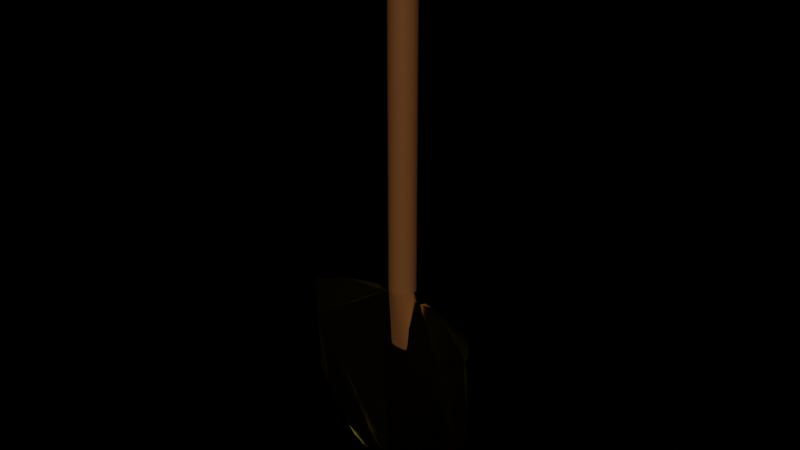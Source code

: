 # Source: Shovel.blend  (saved by Blender 4.0.36; exported with 4.5.12 LTS)
import bpy
from mathutils import Matrix  # noqa: F401  (used for matrix-valued properties, if any)

bpy.ops.wm.read_factory_settings(use_empty=True)
scene = bpy.context.scene
scene.name = 'Scene'

# ---- collections
col_collection = bpy.data.collections.new('Collection'); scene.collection.children.link(col_collection)

# ---- materials (node trees are filled in below, after node groups)
mat_wood = bpy.data.materials.new('Wood')
mat_wood.use_transparent_shadow = False
mat_gold = bpy.data.materials.new('Gold')
mat_gold.use_transparent_shadow = False

# ---- material node trees
mat_wood.use_nodes = True; mat_wood.node_tree.nodes.clear()
_N = mat_wood.node_tree.nodes; _L = mat_wood.node_tree.links
n0 = _N.new('ShaderNodeBsdfPrincipled'); n0.name = 'Principled BSDF'; n0.location = (10, 300)
n0.inputs[0].default_value = (0.1197, 0.04306, 0.009441, 1.0)
n0.inputs[3].default_value = 1.45
n1 = _N.new('ShaderNodeOutputMaterial'); n1.name = 'Material Output'; n1.location = (300, 300)
_L.new(n0.outputs[0], n1.inputs[0])
n1.is_active_output = True
mat_gold.use_nodes = True; mat_gold.node_tree.nodes.clear()
_N = mat_gold.node_tree.nodes; _L = mat_gold.node_tree.links
n0 = _N.new('ShaderNodeBsdfPrincipled'); n0.name = 'Principled BSDF'; n0.location = (10, 300)
n0.inputs[0].default_value = (0.8001, 0.6722, 0.006913, 1.0)
n0.inputs[1].default_value = 1.0
n0.inputs[2].default_value = 0.1477
n0.inputs[3].default_value = 1.45
n1 = _N.new('ShaderNodeOutputMaterial'); n1.name = 'Material Output'; n1.location = (300, 300)
_L.new(n0.outputs[0], n1.inputs[0])
n1.is_active_output = True

# ---- world
world_world = bpy.data.worlds.new('World'); scene.world = world_world
world_world.use_nodes = True; world_world.node_tree.nodes.clear()
_N = world_world.node_tree.nodes; _L = world_world.node_tree.links
n0 = _N.new('ShaderNodeOutputWorld'); n0.name = 'World Output'; n0.location = (300, 300)
n1 = _N.new('ShaderNodeBackground'); n1.name = 'Background'; n1.location = (10, 300)
n1.inputs[0].default_value = (0.05088, 0.05088, 0.05088, 1.0)
n1.inputs[1].default_value = 0.0
_L.new(n1.outputs[0], n0.inputs[0])
n0.is_active_output = True
world_world.color = (0.05088, 0.05088, 0.05088)
world_world.use_sun_shadow = False
world_world.sun_shadow_jitter_overblur = 0.0

# ---- meshes
me_cylinder = bpy.data.meshes.new('Cylinder')
me_cylinder.from_pydata([(1.332e-15, 0.09612, -0.3048), (0.0, 0.3048, 0.3048), (0.05946, 0.09428, -0.3048), (0.05946, 0.2989, 0.3048), (0.1166, 0.08881, -0.3048), (0.1166, 0.2816, 0.3048), (0.1693, 0.07992, -0.3048), (0.1693, 0.2534, 0.3048), (0.2155, 0.06797, -0.3048), (0.2155, 0.2155, 0.3048), (0.2534, 0.0534, -0.3048), (0.2534, 0.1693, 0.3048), (0.2816, 0.03679, -0.3048), (0.2816, 0.1166, 0.3048), (0.2989, 0.01875, -0.3048), (0.2989, 0.05946, 0.3048), (0.3048, 5.807e-09, -0.3048), (0.3048, 0.0, 0.3048), (0.2989, -0.01875, -0.3048), (0.2989, -0.05946, 0.3048), (0.2816, -0.03679, -0.3048), (0.2816, -0.1166, 0.3048), (0.2534, -0.0534, -0.3048), (0.2534, -0.1693, 0.3048), (0.2155, -0.06797, -0.3048), (0.2155, -0.2155, 0.3048), (0.1693, -0.07992, -0.3048), (0.1693, -0.2534, 0.3048), (0.1166, -0.08881, -0.3048), (0.1166, -0.2816, 0.3048), (0.05946, -0.09428, -0.3048), (0.05946, -0.2989, 0.3048), (1.332e-15, -0.09612, -0.3048), (0.0, -0.3048, 0.3048), (-0.05946, -0.09428, -0.3048), (-0.05946, -0.2989, 0.3048), (-0.1166, -0.08881, -0.3048), (-0.1166, -0.2816, 0.3048), (-0.1693, -0.07992, -0.3048), (-0.1693, -0.2534, 0.3048), (-0.2155, -0.06797, -0.3048), (-0.2155, -0.2155, 0.3048), (-0.2534, -0.0534, -0.3048), (-0.2534, -0.1693, 0.3048), (-0.2816, -0.03679, -0.3048), (-0.2816, -0.1166, 0.3048), (-0.2989, -0.01875, -0.3048), (-0.2989, -0.05946, 0.3048), (-0.3048, 5.807e-09, -0.3048), (-0.3048, 0.0, 0.3048), (-0.2989, 0.01875, -0.3048), (-0.2989, 0.05946, 0.3048), (-0.2816, 0.03679, -0.3048), (-0.2816, 0.1166, 0.3048), (-0.2534, 0.0534, -0.3048), (-0.2534, 0.1693, 0.3048), (-0.2155, 0.06797, -0.3048), (-0.2155, 0.2155, 0.3048), (-0.1693, 0.07992, -0.3048), (-0.1693, 0.2534, 0.3048), (-0.1166, 0.08881, -0.3048), (-0.1166, 0.2816, 0.3048), (-0.05946, 0.09428, -0.3048), (-0.05946, 0.2989, 0.3048), (0.0, 0.3048, -0.2124), (0.05946, 0.2989, -0.2124), (0.1166, 0.2816, -0.2124), (0.1693, 0.2534, -0.2124), (0.2155, 0.2155, -0.2124), (0.2534, 0.1693, -0.2124), (0.2816, 0.1166, -0.2124), (0.2989, 0.05946, -0.2124), (0.3048, 0.0, -0.2124), (0.2989, -0.05946, -0.2124), (0.2816, -0.1166, -0.2124), (0.2534, -0.1693, -0.2124), (0.2155, -0.2155, -0.2124), (0.1693, -0.2534, -0.2124), (0.1166, -0.2816, -0.2124), (0.05946, -0.2989, -0.2124), (0.0, -0.3048, -0.2124), (-0.05946, -0.2989, -0.2124), (-0.1166, -0.2816, -0.2124), (-0.1693, -0.2534, -0.2124), (-0.2155, -0.2155, -0.2124), (-0.2534, -0.1693, -0.2124), (-0.2816, -0.1166, -0.2124), (-0.2989, -0.05946, -0.2124), (-0.3048, 0.0, -0.2124), (-0.2989, 0.05946, -0.2124), (-0.2816, 0.1166, -0.2124), (-0.2534, 0.1693, -0.2124), (-0.2155, 0.2155, -0.2124), (-0.1693, 0.2534, -0.2124), (-0.1166, 0.2816, -0.2124), (-0.05946, 0.2989, -0.2124)], [], [(64, 1, 3, 65), (65, 3, 5, 66), (66, 5, 7, 67), (67, 7, 9, 68), (68, 9, 11, 69), (69, 11, 13, 70), (70, 13, 15, 71), (71, 15, 17, 72), (72, 17, 19, 73), (73, 19, 21, 74), (74, 21, 23, 75), (75, 23, 25, 76), (76, 25, 27, 77), (77, 27, 29, 78), (78, 29, 31, 79), (79, 31, 33, 80), (80, 33, 35, 81), (81, 35, 37, 82), (82, 37, 39, 83), (83, 39, 41, 84), (84, 41, 43, 85), (85, 43, 45, 86), (86, 45, 47, 87), (87, 47, 49, 88), (88, 49, 51, 89), (89, 51, 53, 90), (90, 53, 55, 91), (91, 55, 57, 92), (92, 57, 59, 93), (93, 59, 61, 94), (3, 1, 63, 61, 59, 57, 55, 53, 51, 49, 47, 45, 43, 41, 39, 37, 35, 33, 31, 29, 27, 25, 23, 21, 19, 17, 15, 13, 11, 9, 7, 5), (94, 61, 63, 95), (95, 63, 1, 64), (0, 2, 4, 6, 8, 10, 12, 14, 16, 18, 20, 22, 24, 26, 28, 30, 32, 34, 36, 38, 40, 42, 44, 46, 48, 50, 52, 54, 56, 58, 60, 62), (62, 95, 64, 0), (60, 94, 95, 62), (58, 93, 94, 60), (56, 92, 93, 58), (54, 91, 92, 56), (52, 90, 91, 54), (50, 89, 90, 52), (48, 88, 89, 50), (46, 87, 88, 48), (44, 86, 87, 46), (42, 85, 86, 44), (40, 84, 85, 42), (38, 83, 84, 40), (36, 82, 83, 38), (34, 81, 82, 36), (32, 80, 81, 34), (30, 79, 80, 32), (28, 78, 79, 30), (26, 77, 78, 28), (24, 76, 77, 26), (22, 75, 76, 24), (20, 74, 75, 22), (18, 73, 74, 20), (16, 72, 73, 18), (14, 71, 72, 16), (12, 70, 71, 14), (10, 69, 70, 12), (8, 68, 69, 10), (6, 67, 68, 8), (4, 66, 67, 6), (2, 65, 66, 4), (0, 64, 65, 2)])
_uv = me_cylinder.uv_layers.new(name='UVMap')
_uv.uv.foreach_set('vector', [1.0, 0.75, 1.0, 1.0, 0.9688, 1.0, 0.9688, 0.75, 0.9688, 0.75, 0.9688, 1.0, 0.9375, 1.0, 0.9375, 0.75, 0.9375, 0.75, 0.9375, 1.0, 0.9062, 1.0, 0.9062, 0.75, 0.9062, 0.75, 0.9062, 1.0, 0.875, 1.0, 0.875, 0.75, 0.875, 0.75, 0.875, 1.0, 0.8438, 1.0, 0.8438, 0.75, 0.8438, 0.75, 0.8438, 1.0, 0.8125, 1.0, 0.8125, 0.75, 0.8125, 0.75, 0.8125, 1.0, 0.7812, 1.0, 0.7812, 0.75, 0.7812, 0.75, 0.7812, 1.0, 0.75, 1.0, 0.75, 0.75, 0.75, 0.75, 0.75, 1.0, 0.7188, 1.0, 0.7188, 0.75, 0.7188, 0.75, 0.7188, 1.0, 0.6875, 1.0, 0.6875, 0.75, 0.6875, 0.75, 0.6875, 1.0, 0.6562, 1.0, 0.6562, 0.75, 0.6562, 0.75, 0.6562, 1.0, 0.625, 1.0, 0.625, 0.75, 0.625, 0.75, 0.625, 1.0, 0.5938, 1.0, 0.5938, 0.75, 0.5938, 0.75, 0.5938, 1.0, 0.5625, 1.0, 0.5625, 0.75, 0.5625, 0.75, 0.5625, 1.0, 0.5312, 1.0, 0.5312, 0.75, 0.5312, 0.75, 0.5312, 1.0, 0.5, 1.0, 0.5, 0.75, 0.5, 0.75, 0.5, 1.0, 0.4688, 1.0, 0.4688, 0.75, 0.4688, 0.75, 0.4688, 1.0, 0.4375, 1.0, 0.4375, 0.75, 0.4375, 0.75, 0.4375, 1.0, 0.4062, 1.0, 0.4062, 0.75, 0.4062, 0.75, 0.4062, 1.0, 0.375, 1.0, 0.375, 0.75, 0.375, 0.75, 0.375, 1.0, 0.3438, 1.0, 0.3438, 0.75, 0.3438, 0.75, 0.3438, 1.0, 0.3125, 1.0, 0.3125, 0.75, 0.3125, 0.75, 0.3125, 1.0, 0.2812, 1.0, 0.2812, 0.75, 0.2812, 0.75, 0.2812, 1.0, 0.25, 1.0, 0.25, 0.75, 0.25, 0.75, 0.25, 1.0, 0.2188, 1.0, 0.2188, 0.75, 0.2188, 0.75, 0.2188, 1.0, 0.1875, 1.0, 0.1875, 0.75, 0.1875, 0.75, 0.1875, 1.0, 0.1562, 1.0, 0.1562, 0.75, 0.1562, 0.75, 0.1562, 1.0, 0.125, 1.0, 0.125, 0.75, 0.125, 0.75, 0.125, 1.0, 0.09375, 1.0, 0.09375, 0.75, 0.09375, 0.75, 0.09375, 1.0, 0.0625, 1.0, 0.0625, 0.75, 0.2968, 0.4854, 0.25, 0.49, 0.2032, 0.4854, 0.1582, 0.4717, 0.1167, 0.4496, 0.08029, 0.4197, 0.05045, 0.3833, 0.02827, 0.3418, 0.01461, 0.2968, 0.01, 0.25, 0.01461, 0.2032, 0.02827, 0.1582, 0.05045, 0.1167, 0.08029, 0.08029, 0.1167, 0.05045, 0.1582, 0.02827, 0.2032, 0.01461, 0.25, 0.01, 0.2968, 0.01461, 0.3418, 0.02827, 0.3833, 0.05045, 0.4197, 0.08029, 0.4496, 0.1167, 0.4717, 0.1582, 0.4854, 0.2032, 0.49, 0.25, 0.4854, 0.2968, 0.4717, 0.3418, 0.4496, 0.3833, 0.4197, 0.4197, 0.3833, 0.4496, 0.3418, 0.4717, 0.0625, 0.75, 0.0625, 1.0, 0.03125, 1.0, 0.03125, 0.75, 0.03125, 0.75, 0.03125, 1.0, 0.0, 1.0, 0.0, 0.75, 0.75, 0.49, 0.7968, 0.4854, 0.8418, 0.4717, 0.8833, 0.4496, 0.9197, 0.4197, 0.9496, 0.3833, 0.9717, 0.3418, 0.9854, 0.2968, 0.99, 0.25, 0.9854, 0.2032, 0.9717, 0.1582, 0.9496, 0.1167, 0.9197, 0.08029, 0.8833, 0.05045, 0.8418, 0.02827, 0.7968, 0.01461, 0.75, 0.01, 0.7032, 0.01461, 0.6582, 0.02827, 0.6167, 0.05045, 0.5803, 0.08029, 0.5504, 0.1167, 0.5283, 0.1582, 0.5146, 0.2032, 0.51, 0.25, 0.5146, 0.2968, 0.5283, 0.3418, 0.5504, 0.3833, 0.5803, 0.4197, 0.6167, 0.4496, 0.6582, 0.4717, 0.7032, 0.4854, 0.03125, 0.5, 0.03125, 0.75, 0.0, 0.75, 0.0, 0.5, 0.0625, 0.5, 0.0625, 0.75, 0.03125, 0.75, 0.03125, 0.5, 0.09375, 0.5, 0.09375, 0.75, 0.0625, 0.75, 0.0625, 0.5, 0.125, 0.5, 0.125, 0.75, 0.09375, 0.75, 0.09375, 0.5, 0.1562, 0.5, 0.1562, 0.75, 0.125, 0.75, 0.125, 0.5, 0.1875, 0.5, 0.1875, 0.75, 0.1562, 0.75, 0.1562, 0.5, 0.2188, 0.5, 0.2188, 0.75, 0.1875, 0.75, 0.1875, 0.5, 0.25, 0.5, 0.25, 0.75, 0.2188, 0.75, 0.2188, 0.5, 0.2812, 0.5, 0.2812, 0.75, 0.25, 0.75, 0.25, 0.5, 0.3125, 0.5, 0.3125, 0.75, 0.2812, 0.75, 0.2812, 0.5, 0.3438, 0.5, 0.3438, 0.75, 0.3125, 0.75, 0.3125, 0.5, 0.375, 0.5, 0.375, 0.75, 0.3438, 0.75, 0.3438, 0.5, 0.4062, 0.5, 0.4062, 0.75, 0.375, 0.75, 0.375, 0.5, 0.4375, 0.5, 0.4375, 0.75, 0.4062, 0.75, 0.4062, 0.5, 0.4688, 0.5, 0.4688, 0.75, 0.4375, 0.75, 0.4375, 0.5, 0.5, 0.5, 0.5, 0.75, 0.4688, 0.75, 0.4688, 0.5, 0.5312, 0.5, 0.5312, 0.75, 0.5, 0.75, 0.5, 0.5, 0.5625, 0.5, 0.5625, 0.75, 0.5312, 0.75, 0.5312, 0.5, 0.5938, 0.5, 0.5938, 0.75, 0.5625, 0.75, 0.5625, 0.5, 0.625, 0.5, 0.625, 0.75, 0.5938, 0.75, 0.5938, 0.5, 0.6562, 0.5, 0.6562, 0.75, 0.625, 0.75, 0.625, 0.5, 0.6875, 0.5, 0.6875, 0.75, 0.6562, 0.75, 0.6562, 0.5, 0.7188, 0.5, 0.7188, 0.75, 0.6875, 0.75, 0.6875, 0.5, 0.75, 0.5, 0.75, 0.75, 0.7188, 0.75, 0.7188, 0.5, 0.7812, 0.5, 0.7812, 0.75, 0.75, 0.75, 0.75, 0.5, 0.8125, 0.5, 0.8125, 0.75, 0.7812, 0.75, 0.7812, 0.5, 0.8438, 0.5, 0.8438, 0.75, 0.8125, 0.75, 0.8125, 0.5, 0.875, 0.5, 0.875, 0.75, 0.8438, 0.75, 0.8438, 0.5, 0.9062, 0.5, 0.9062, 0.75, 0.875, 0.75, 0.875, 0.5, 0.9375, 0.5, 0.9375, 0.75, 0.9062, 0.75, 0.9062, 0.5, 0.9688, 0.5, 0.9688, 0.75, 0.9375, 0.75, 0.9375, 0.5, 1.0, 0.5, 1.0, 0.75, 0.9688, 0.75, 0.9688, 0.5])
me_cylinder.materials.append(mat_wood)
me_cylinder.update()
me_plane_002 = bpy.data.meshes.new('Plane.002')
me_plane_002.from_pydata([(-0.03363, -0.2693, 0.006435), (-0.01269, -0.06362, 0.0), (-0.01392, -0.07009, 0.0), (-0.01608, -0.07502, 0.0), (-0.02131, -0.07809, 0.0), (-0.02685, -0.07594, 0.0), (-0.02901, -0.07224, 0.001862), (-0.06073, -0.07563, 0.007663), (-0.08629, -0.07779, 0.02299), (-0.09061, -0.07933, 0.02299), (-0.09184, -0.08333, 0.02299), (-0.08968, -0.1206, 0.02299), (-0.08753, -0.1717, 0.02299), (-0.08691, -0.1825, 0.02299), (-0.08537, -0.192, 0.01788), (-0.08229, -0.2047, 0.01788), (-0.0789, -0.2167, 0.01533), (-0.07459, -0.2265, 0.01533), (-0.06874, -0.237, 0.01213), (-0.06135, -0.2481, 0.01213), (-0.05334, -0.2573, 0.01213), (-0.04071, -0.2697, 0.007663), (-0.03024, -0.2783, 0.007298), (-0.01484, -0.2857, 0.007141), (-0.002832, -0.2881, 0.007653), (0.003635, -0.2937, 0.008884), (0.01503, -0.2906, 0.00834), (0.02396, -0.2826, 0.008646), (0.04028, -0.2752, 0.00891), (0.05199, -0.2641, 0.01213), (0.05969, -0.2524, 0.01213), (0.07108, -0.241, 0.01533), (0.08155, -0.2244, 0.01533), (0.08648, -0.2102, 0.01788), (0.08956, -0.193, 0.01788), (0.09233, -0.176, 0.0198), (0.09295, -0.156, 0.0198), (0.09387, -0.1366, 0.02299), (0.09392, -0.113, 0.02299), (0.08679, -0.1037, 0.01788), (0.09408, -0.09514, 0.02299), (0.09418, -0.08117, 0.02299), (0.0911, -0.07809, 0.0198), (0.07847, -0.07594, 0.01679), (0.05476, -0.07409, 0.009217), (0.03751, -0.07255, 0.003455), (0.02981, -0.07224, 0.001931), (0.02643, -0.07471, 0.0), (0.02181, -0.07748, 0.0), (0.01626, -0.07409, 0.0), (0.01472, -0.06855, 0.0), (0.0101, -0.06146, 0.0), (-0.03363, -0.2694, 0.003822), (-0.01269, -0.06367, -0.002614), (-0.01392, -0.07014, -0.002614), (-0.01608, -0.07507, -0.002614), (-0.02131, -0.07815, -0.002614), (-0.02686, -0.07599, -0.002614), (-0.02901, -0.0723, -0.0007519), (-0.06074, -0.07569, 0.00505), (-0.0863, -0.07784, 0.02038), (-0.09061, -0.07938, 0.02038), (-0.09184, -0.08339, 0.02038), (-0.08969, -0.1207, 0.02038), (-0.08753, -0.1718, 0.02038), (-0.08691, -0.1826, 0.02038), (-0.08537, -0.1921, 0.01527), (-0.08229, -0.2047, 0.01527), (-0.07891, -0.2167, 0.01271), (-0.07459, -0.2266, 0.01271), (-0.06874, -0.2371, 0.00952), (-0.06135, -0.2482, 0.00952), (-0.05334, -0.2574, 0.00952), (-0.04072, -0.2697, 0.00505), (-0.03025, -0.2783, 0.004684), (-0.01485, -0.2857, 0.004527), (-0.002836, -0.2882, 0.005039), (0.003632, -0.2937, 0.006271), (0.01503, -0.2907, 0.005726), (0.02396, -0.2826, 0.006033), (0.04028, -0.2753, 0.006297), (0.05198, -0.2642, 0.00952), (0.05968, -0.2525, 0.00952), (0.07108, -0.2411, 0.01271), (0.08155, -0.2244, 0.01271), (0.08648, -0.2103, 0.01527), (0.08956, -0.193, 0.01527), (0.09233, -0.1761, 0.01718), (0.09295, -0.1561, 0.01718), (0.09387, -0.1367, 0.02038), (0.09392, -0.1131, 0.02038), (0.08679, -0.1037, 0.01527), (0.09407, -0.09519, 0.02038), (0.09418, -0.08123, 0.02038), (0.0911, -0.07815, 0.01718), (0.07847, -0.07599, 0.01418), (0.05476, -0.07415, 0.006603), (0.03751, -0.07261, 0.0008412), (0.02981, -0.0723, -0.0006825), (0.02642, -0.07476, -0.002614), (0.0218, -0.07753, -0.002614), (0.01626, -0.07415, -0.002614), (0.01472, -0.0686, -0.002614), (0.0101, -0.06152, -0.002614)], [], [(10, 9, 8, 7, 6, 5, 4, 3, 2, 1, 51, 50, 49, 48, 47, 46, 45, 44, 43, 42, 41, 40, 39, 38, 37, 36, 35, 34, 33, 32, 31, 30, 29, 28, 27, 26, 25, 24, 23, 22, 0, 21, 20, 19, 18, 17, 16, 15, 14, 13, 12, 11), (62, 63, 64, 65, 66, 67, 68, 69, 70, 71, 72, 73, 52, 74, 75, 76, 77, 78, 79, 80, 81, 82, 83, 84, 85, 86, 87, 88, 89, 90, 91, 92, 93, 94, 95, 96, 97, 98, 99, 100, 101, 102, 103, 53, 54, 55, 56, 57, 58, 59, 60, 61), (31, 32, 84, 83), (5, 6, 58, 57), (32, 33, 85, 84), (6, 7, 59, 58), (33, 34, 86, 85), (7, 8, 60, 59), (34, 35, 87, 86), (8, 9, 61, 60), (35, 36, 88, 87), (9, 10, 62, 61), (36, 37, 89, 88), (10, 11, 63, 62), (37, 38, 90, 89), (11, 12, 64, 63), (38, 39, 91, 90), (12, 13, 65, 64), (39, 40, 92, 91), (13, 14, 66, 65), (40, 41, 93, 92), (14, 15, 67, 66), (41, 42, 94, 93), (15, 16, 68, 67), (42, 43, 95, 94), (16, 17, 69, 68), (43, 44, 96, 95), (17, 18, 70, 69), (44, 45, 97, 96), (18, 19, 71, 70), (45, 46, 98, 97), (19, 20, 72, 71), (46, 47, 99, 98), (20, 21, 73, 72), (47, 48, 100, 99), (0, 22, 74, 52), (48, 49, 101, 100), (22, 23, 75, 74), (49, 50, 102, 101), (23, 24, 76, 75), (50, 51, 103, 102), (24, 25, 77, 76), (51, 1, 53, 103), (25, 26, 78, 77), (21, 0, 52, 73), (26, 27, 79, 78), (27, 28, 80, 79), (1, 2, 54, 53), (28, 29, 81, 80), (2, 3, 55, 54), (29, 30, 82, 81), (3, 4, 56, 55), (30, 31, 83, 82), (4, 5, 57, 56)])
_uv = me_plane_002.uv_layers.new(name='UVMap')
_uv.uv.foreach_set('vector', [0.3493, 0.3633, 0.3514, 0.3699, 0.3584, 0.3724, 0.4004, 0.3759, 0.4524, 0.3815, 0.4559, 0.3754, 0.465, 0.3719, 0.4736, 0.3769, 0.4772, 0.385, 0.4792, 0.3956, 0.5166, 0.3992, 0.5242, 0.3876, 0.5267, 0.3785, 0.5358, 0.3729, 0.5433, 0.3774, 0.5489, 0.3815, 0.5615, 0.381, 0.5898, 0.3785, 0.6287, 0.3754, 0.6494, 0.3719, 0.6545, 0.3668, 0.6535, 0.3532, 0.6424, 0.33, 0.6545, 0.3087, 0.654, 0.2759, 0.6525, 0.2441, 0.6515, 0.2112, 0.6469, 0.1834, 0.6419, 0.1552, 0.6333, 0.1329, 0.6166, 0.1046, 0.6014, 0.08341, 0.5853, 0.06674, 0.5661, 0.04855, 0.5433, 0.03239, 0.5247, 0.02329, 0.506, 0.01824, 0.4989, 0.02228, 0.4757, 0.03138, 0.4504, 0.0435, 0.4418, 0.05058, 0.4332, 0.05765, 0.4125, 0.07786, 0.3994, 0.09301, 0.3872, 0.1112, 0.3776, 0.1284, 0.3706, 0.1445, 0.365, 0.1642, 0.36, 0.185, 0.3574, 0.2006, 0.3564, 0.2183, 0.3529, 0.3022, 0.3493, 0.3633, 0.3529, 0.3022, 0.3564, 0.2183, 0.3574, 0.2006, 0.36, 0.185, 0.365, 0.1642, 0.3706, 0.1445, 0.3776, 0.1284, 0.3872, 0.1112, 0.3994, 0.09301, 0.4125, 0.07786, 0.4332, 0.05765, 0.4418, 0.05058, 0.4504, 0.0435, 0.4757, 0.03138, 0.4989, 0.02228, 0.506, 0.01824, 0.5247, 0.02329, 0.5433, 0.03239, 0.5661, 0.04855, 0.5853, 0.06674, 0.6014, 0.08341, 0.6166, 0.1046, 0.6333, 0.1329, 0.6419, 0.1552, 0.6469, 0.1834, 0.6515, 0.2112, 0.6525, 0.2441, 0.654, 0.2759, 0.6545, 0.3087, 0.6424, 0.33, 0.6535, 0.3532, 0.6545, 0.3668, 0.6494, 0.3719, 0.6287, 0.3754, 0.5898, 0.3785, 0.5615, 0.381, 0.5489, 0.3815, 0.5433, 0.3774, 0.5358, 0.3729, 0.5267, 0.3785, 0.5242, 0.3876, 0.5166, 0.3992, 0.4792, 0.3956, 0.4772, 0.385, 0.4736, 0.3769, 0.465, 0.3719, 0.4559, 0.3754, 0.4524, 0.3815, 0.4004, 0.3759, 0.3584, 0.3724, 0.3514, 0.3699, 0.6166, 0.1046, 0.6333, 0.1329, 0.6333, 0.1329, 0.6166, 0.1046, 0.4559, 0.3754, 0.4524, 0.3815, 0.4524, 0.3815, 0.4559, 0.3754, 0.6333, 0.1329, 0.6419, 0.1552, 0.6419, 0.1552, 0.6333, 0.1329, 0.4524, 0.3815, 0.4004, 0.3759, 0.4004, 0.3759, 0.4524, 0.3815, 0.6419, 0.1552, 0.6469, 0.1834, 0.6469, 0.1834, 0.6419, 0.1552, 0.4004, 0.3759, 0.3584, 0.3724, 0.3584, 0.3724, 0.4004, 0.3759, 0.6469, 0.1834, 0.6515, 0.2112, 0.6515, 0.2112, 0.6469, 0.1834, 0.3584, 0.3724, 0.3514, 0.3699, 0.3514, 0.3699, 0.3584, 0.3724, 0.6515, 0.2112, 0.6525, 0.2441, 0.6525, 0.2441, 0.6515, 0.2112, 0.3514, 0.3699, 0.3493, 0.3633, 0.3493, 0.3633, 0.3514, 0.3699, 0.6525, 0.2441, 0.654, 0.2759, 0.654, 0.2759, 0.6525, 0.2441, 0.3493, 0.3633, 0.3529, 0.3022, 0.3529, 0.3022, 0.3493, 0.3633, 0.654, 0.2759, 0.6545, 0.3087, 0.6545, 0.3087, 0.654, 0.2759, 0.3529, 0.3022, 0.3564, 0.2183, 0.3564, 0.2183, 0.3529, 0.3022, 0.6545, 0.3087, 0.6424, 0.33, 0.6424, 0.33, 0.6545, 0.3087, 0.3564, 0.2183, 0.3574, 0.2006, 0.3574, 0.2006, 0.3564, 0.2183, 0.6424, 0.33, 0.6535, 0.3532, 0.6535, 0.3532, 0.6424, 0.33, 0.3574, 0.2006, 0.36, 0.185, 0.36, 0.185, 0.3574, 0.2006, 0.6535, 0.3532, 0.6545, 0.3668, 0.6545, 0.3668, 0.6535, 0.3532, 0.36, 0.185, 0.365, 0.1642, 0.365, 0.1642, 0.36, 0.185, 0.6545, 0.3668, 0.6494, 0.3719, 0.6494, 0.3719, 0.6545, 0.3668, 0.365, 0.1642, 0.3706, 0.1445, 0.3706, 0.1445, 0.365, 0.1642, 0.6494, 0.3719, 0.6287, 0.3754, 0.6287, 0.3754, 0.6494, 0.3719, 0.3706, 0.1445, 0.3776, 0.1284, 0.3776, 0.1284, 0.3706, 0.1445, 0.6287, 0.3754, 0.5898, 0.3785, 0.5898, 0.3785, 0.6287, 0.3754, 0.3776, 0.1284, 0.3872, 0.1112, 0.3872, 0.1112, 0.3776, 0.1284, 0.5898, 0.3785, 0.5615, 0.381, 0.5615, 0.381, 0.5898, 0.3785, 0.3872, 0.1112, 0.3994, 0.09301, 0.3994, 0.09301, 0.3872, 0.1112, 0.5615, 0.381, 0.5489, 0.3815, 0.5489, 0.3815, 0.5615, 0.381, 0.3994, 0.09301, 0.4125, 0.07786, 0.4125, 0.07786, 0.3994, 0.09301, 0.5489, 0.3815, 0.5433, 0.3774, 0.5433, 0.3774, 0.5489, 0.3815, 0.4125, 0.07786, 0.4332, 0.05765, 0.4332, 0.05765, 0.4125, 0.07786, 0.5433, 0.3774, 0.5358, 0.3729, 0.5358, 0.3729, 0.5433, 0.3774, 0.4418, 0.05058, 0.4504, 0.0435, 0.4504, 0.0435, 0.4418, 0.05058, 0.5358, 0.3729, 0.5267, 0.3785, 0.5267, 0.3785, 0.5358, 0.3729, 0.4504, 0.0435, 0.4757, 0.03138, 0.4757, 0.03138, 0.4504, 0.0435, 0.5267, 0.3785, 0.5242, 0.3876, 0.5242, 0.3876, 0.5267, 0.3785, 0.4757, 0.03138, 0.4989, 0.02228, 0.4989, 0.02228, 0.4757, 0.03138, 0.5242, 0.3876, 0.5166, 0.3992, 0.5166, 0.3992, 0.5242, 0.3876, 0.4989, 0.02228, 0.506, 0.01824, 0.506, 0.01824, 0.4989, 0.02228, 0.5166, 0.3992, 0.4792, 0.3956, 0.4792, 0.3956, 0.5166, 0.3992, 0.506, 0.01824, 0.5247, 0.02329, 0.5247, 0.02329, 0.506, 0.01824, 0.4332, 0.05765, 0.4418, 0.05058, 0.4418, 0.05058, 0.4332, 0.05765, 0.5247, 0.02329, 0.5433, 0.03239, 0.5433, 0.03239, 0.5247, 0.02329, 0.5433, 0.03239, 0.5661, 0.04855, 0.5661, 0.04855, 0.5433, 0.03239, 0.4792, 0.3956, 0.4772, 0.385, 0.4772, 0.385, 0.4792, 0.3956, 0.5661, 0.04855, 0.5853, 0.06674, 0.5853, 0.06674, 0.5661, 0.04855, 0.4772, 0.385, 0.4736, 0.3769, 0.4736, 0.3769, 0.4772, 0.385, 0.5853, 0.06674, 0.6014, 0.08341, 0.6014, 0.08341, 0.5853, 0.06674, 0.4736, 0.3769, 0.465, 0.3719, 0.465, 0.3719, 0.4736, 0.3769, 0.6014, 0.08341, 0.6166, 0.1046, 0.6166, 0.1046, 0.6014, 0.08341, 0.465, 0.3719, 0.4559, 0.3754, 0.4559, 0.3754, 0.465, 0.3719])
me_plane_002.materials.append(mat_gold)
me_plane_002.update()
me_cylinder_001 = bpy.data.meshes.new('Cylinder.001')
me_cylinder_001.from_pydata([(1.332e-15, 0.269, -0.3048), (0.0, 0.3048, 0.3048), (0.05946, 0.2276, -0.3048), (0.05946, 0.2989, 0.3048), (0.08788, 0.2123, -0.3048), (0.08461, 0.2816, 0.2982), (0.1406, 0.1875, -0.3048), (0.09484, 0.2758, 0.2982), (0.1868, 0.1902, -0.3048), (0.141, 0.2379, 0.2982), (0.2247, 0.1495, -0.3048), (0.211, 0.1917, 0.3048), (0.2528, 0.1029, -0.3048), (0.2391, 0.139, 0.3048), (0.2702, 0.1002, -0.3048), (0.2565, 0.08181, 0.3048), (0.276, 0.04772, -0.3048), (0.2623, 0.02235, 0.3048), (0.2702, -0.004761, -0.3048), (0.2565, -0.03711, 0.3048), (0.2528, -0.05522, -0.3048), (0.2391, -0.04059, 0.2967), (0.2247, -0.1017, -0.3048), (0.211, -0.09329, 0.2967), (0.1868, -0.1902, -0.3048), (0.1731, -0.1395, 0.2967), (0.1406, -0.2237, -0.3048), (0.1269, -0.1774, 0.2967), (0.1166, -0.2485, -0.3048), (0.07418, -0.2592, 0.3048), (0.05946, -0.2638, -0.3048), (0.017, -0.2766, 0.3048), (1.332e-15, -0.269, -0.3048), (-0.04247, -0.2825, 0.3048), (-0.05946, -0.2638, -0.3048), (-0.05946, -0.2989, 0.3048), (-0.1166, -0.2485, -0.3048), (-0.09572, -0.2816, 0.3048), (-0.1693, -0.2237, -0.3048), (-0.1484, -0.2534, 0.3002), (-0.2155, -0.1902, -0.3048), (-0.1946, -0.2155, 0.3002), (-0.2534, -0.1495, -0.3048), (-0.2534, -0.1693, 0.3048), (-0.2816, -0.1029, -0.3048), (-0.2548, -0.1166, 0.3048), (-0.2595, -0.05248, -0.3048), (-0.2721, -0.05946, 0.3048), (-0.2654, -1.618e-08, -0.3048), (-0.278, 0.0, 0.3048), (-0.2263, 0.05248, -0.3048), (-0.2721, 0.05946, 0.3048), (-0.209, 0.1029, -0.3048), (-0.2816, 0.1166, 0.3048), (-0.2202, 0.1495, -0.3048), (-0.2534, 0.1693, 0.3048), (-0.1823, 0.1902, -0.3048), (-0.2155, 0.2155, 0.3048), (-0.1361, 0.2237, -0.3048), (-0.1693, 0.2534, 0.2992), (-0.1166, 0.2485, -0.3048), (-0.1462, 0.2816, 0.2992), (-0.05946, 0.2638, -0.3048), (-0.08904, 0.2989, 0.2992), (-1.083e-09, 0.3048, -0.2071), (0.04454, 0.2989, -0.2071), (0.1017, 0.2816, -0.2124), (0.1544, 0.2534, -0.2124), (0.2006, 0.2155, -0.206), (0.2385, 0.1693, -0.2124), (0.2667, 0.1166, -0.2124), (0.284, 0.05946, -0.2124), (0.2899, 0.0, -0.2124), (0.284, -0.05946, -0.2124), (0.2667, -0.1166, -0.2124), (0.2385, -0.1693, -0.2124), (0.2006, -0.2155, -0.2124), (0.1544, -0.2534, -0.206), (0.1017, -0.2816, -0.2124), (0.04454, -0.2989, -0.2124), (-0.01493, -0.3048, -0.2071), (-0.05946, -0.2989, -0.2071), (-0.1166, -0.2816, -0.2124), (-0.1693, -0.2534, -0.2124), (-0.2155, -0.2155, -0.2124), (-0.234, -0.2013, -0.223), (-0.2622, -0.1486, -0.223), (-0.2795, -0.09147, -0.223), (-0.2854, -0.03201, -0.223), (-0.2795, 0.02746, -0.223), (-0.2622, 0.08464, -0.223), (-0.234, 0.1373, -0.223), (-0.2155, 0.2155, -0.223), (-0.1693, 0.2534, -0.2124), (-0.1166, 0.2816, -0.2124), (-0.05946, 0.2989, -0.2124), (-2.247e-08, 0.3048, 0.1559), (0.05946, 0.2989, 0.162), (0.1166, 0.2816, 0.162), (0.1481, 0.2646, 0.162), (0.1943, 0.2267, 0.162), (0.2322, 0.1805, 0.162), (0.2604, 0.1278, 0.162), (0.2637, 0.07064, 0.162), (0.2696, 0.01117, 0.162), (0.2637, -0.04829, 0.162), (0.2464, -0.1055, 0.162), (0.2182, -0.1582, 0.162), (0.1803, -0.2044, 0.162), (0.1341, -0.2423, 0.162), (0.08143, -0.2704, 0.162), (0.03823, -0.2878, 0.162), (-0.02123, -0.2936, 0.162), (-0.05946, -0.2989, 0.162), (-0.1166, -0.2816, 0.162), (-0.1693, -0.2534, 0.162), (-0.2155, -0.2155, 0.1559), (-0.2534, -0.1693, 0.1559), (-0.2816, -0.1166, 0.162), (-0.2989, -0.05946, 0.162), (-0.2807, 0.0, 0.162), (-0.2748, 0.05946, 0.162), (-0.2575, 0.1166, 0.162), (-0.2293, 0.1693, 0.162), (-0.1914, 0.2155, 0.162), (-0.1693, 0.2534, 0.162), (-0.1166, 0.2816, 0.162), (-0.05946, 0.2989, 0.1559)], [], [(96, 1, 3, 97), (97, 3, 5, 98), (98, 5, 7, 99), (99, 7, 9, 100), (100, 9, 11, 101), (101, 11, 13, 102), (102, 13, 15, 103), (103, 15, 17, 104), (104, 17, 19, 105), (105, 19, 21, 106), (106, 21, 23, 107), (107, 23, 25, 108), (108, 25, 27, 109), (109, 27, 29, 110), (110, 29, 31, 111), (111, 31, 33, 112), (112, 33, 35, 113), (113, 35, 37, 114), (114, 37, 39, 115), (115, 39, 41, 116), (116, 41, 43, 117), (117, 43, 45, 118), (118, 45, 47, 119), (119, 47, 49, 120), (120, 49, 51, 121), (121, 51, 53, 122), (122, 53, 55, 123), (123, 55, 57, 124), (124, 57, 59, 125), (125, 59, 61, 126), (3, 1, 63, 61, 59, 57, 55, 53, 51, 49, 47, 45, 43, 41, 39, 37, 35, 33, 31, 29, 27, 25, 23, 21, 19, 17, 15, 13, 11, 9, 7, 5), (126, 61, 63, 127), (127, 63, 1, 96), (0, 2, 4, 6, 8, 10, 12, 14, 16, 18, 20, 22, 24, 26, 28, 30, 32, 34, 36, 38, 40, 42, 44, 46, 48, 50, 52, 54, 56, 58, 60, 62), (62, 95, 64, 0), (60, 94, 95, 62), (58, 93, 94, 60), (56, 92, 93, 58), (54, 91, 92, 56), (52, 90, 91, 54), (50, 89, 90, 52), (48, 88, 89, 50), (46, 87, 88, 48), (44, 86, 87, 46), (42, 85, 86, 44), (40, 84, 85, 42), (38, 83, 84, 40), (36, 82, 83, 38), (34, 81, 82, 36), (32, 80, 81, 34), (30, 79, 80, 32), (28, 78, 79, 30), (26, 77, 78, 28), (24, 76, 77, 26), (22, 75, 76, 24), (20, 74, 75, 22), (18, 73, 74, 20), (16, 72, 73, 18), (14, 71, 72, 16), (12, 70, 71, 14), (10, 69, 70, 12), (8, 68, 69, 10), (6, 67, 68, 8), (4, 66, 67, 6), (2, 65, 66, 4), (0, 64, 65, 2), (95, 127, 96, 64), (94, 126, 127, 95), (93, 125, 126, 94), (92, 124, 125, 93), (91, 123, 124, 92), (90, 122, 123, 91), (89, 121, 122, 90), (88, 120, 121, 89), (87, 119, 120, 88), (86, 118, 119, 87), (85, 117, 118, 86), (84, 116, 117, 85), (83, 115, 116, 84), (82, 114, 115, 83), (81, 113, 114, 82), (80, 112, 113, 81), (79, 111, 112, 80), (78, 110, 111, 79), (77, 109, 110, 78), (76, 108, 109, 77), (75, 107, 108, 76), (74, 106, 107, 75), (73, 105, 106, 74), (72, 104, 105, 73), (71, 103, 104, 72), (70, 102, 103, 71), (69, 101, 102, 70), (68, 100, 101, 69), (67, 99, 100, 68), (66, 98, 99, 67), (65, 97, 98, 66), (64, 96, 97, 65)])
_uv = me_cylinder_001.uv_layers.new(name='UVMap')
_uv.uv.foreach_set('vector', [1.0, 0.875, 1.0, 1.0, 0.9688, 1.0, 0.9688, 0.875, 0.9688, 0.875, 0.9688, 1.0, 0.9375, 1.0, 0.9375, 0.875, 0.9375, 0.875, 0.9375, 1.0, 0.9062, 1.0, 0.9062, 0.875, 0.9062, 0.875, 0.9062, 1.0, 0.875, 1.0, 0.875, 0.875, 0.875, 0.875, 0.875, 1.0, 0.8438, 1.0, 0.8438, 0.875, 0.8438, 0.875, 0.8438, 1.0, 0.8125, 1.0, 0.8125, 0.875, 0.8125, 0.875, 0.8125, 1.0, 0.7812, 1.0, 0.7812, 0.875, 0.7812, 0.875, 0.7812, 1.0, 0.75, 1.0, 0.75, 0.875, 0.75, 0.875, 0.75, 1.0, 0.7188, 1.0, 0.7188, 0.875, 0.7188, 0.875, 0.7188, 1.0, 0.6875, 1.0, 0.6875, 0.875, 0.6875, 0.875, 0.6875, 1.0, 0.6562, 1.0, 0.6562, 0.875, 0.6562, 0.875, 0.6562, 1.0, 0.625, 1.0, 0.625, 0.875, 0.625, 0.875, 0.625, 1.0, 0.5938, 1.0, 0.5938, 0.875, 0.5938, 0.875, 0.5938, 1.0, 0.5625, 1.0, 0.5625, 0.875, 0.5625, 0.875, 0.5625, 1.0, 0.5312, 1.0, 0.5312, 0.875, 0.5312, 0.875, 0.5312, 1.0, 0.5, 1.0, 0.5, 0.875, 0.5, 0.875, 0.5, 1.0, 0.4688, 1.0, 0.4688, 0.875, 0.4688, 0.875, 0.4688, 1.0, 0.4375, 1.0, 0.4375, 0.875, 0.4375, 0.875, 0.4375, 1.0, 0.4062, 1.0, 0.4062, 0.875, 0.4062, 0.875, 0.4062, 1.0, 0.375, 1.0, 0.375, 0.875, 0.375, 0.875, 0.375, 1.0, 0.3438, 1.0, 0.3438, 0.875, 0.3438, 0.875, 0.3438, 1.0, 0.3125, 1.0, 0.3125, 0.875, 0.3125, 0.875, 0.3125, 1.0, 0.2812, 1.0, 0.2812, 0.875, 0.2812, 0.875, 0.2812, 1.0, 0.25, 1.0, 0.25, 0.875, 0.25, 0.875, 0.25, 1.0, 0.2188, 1.0, 0.2188, 0.875, 0.2188, 0.875, 0.2188, 1.0, 0.1875, 1.0, 0.1875, 0.875, 0.1875, 0.875, 0.1875, 1.0, 0.1562, 1.0, 0.1562, 0.875, 0.1562, 0.875, 0.1562, 1.0, 0.125, 1.0, 0.125, 0.875, 0.125, 0.875, 0.125, 1.0, 0.09375, 1.0, 0.09375, 0.875, 0.09375, 0.875, 0.09375, 1.0, 0.0625, 1.0, 0.0625, 0.875, 0.2968, 0.4854, 0.25, 0.49, 0.2032, 0.4854, 0.1582, 0.4717, 0.1167, 0.4496, 0.08029, 0.4197, 0.05045, 0.3833, 0.02827, 0.3418, 0.01461, 0.2968, 0.01, 0.25, 0.01461, 0.2032, 0.02827, 0.1582, 0.05045, 0.1167, 0.08029, 0.08029, 0.1167, 0.05045, 0.1582, 0.02827, 0.2032, 0.01461, 0.25, 0.01, 0.2968, 0.01461, 0.3418, 0.02827, 0.3833, 0.05045, 0.4197, 0.08029, 0.4496, 0.1167, 0.4717, 0.1582, 0.4854, 0.2032, 0.49, 0.25, 0.4854, 0.2968, 0.4717, 0.3418, 0.4496, 0.3833, 0.4197, 0.4197, 0.3833, 0.4496, 0.3418, 0.4717, 0.0625, 0.875, 0.0625, 1.0, 0.03125, 1.0, 0.03125, 0.875, 0.03125, 0.875, 0.03125, 1.0, 0.0, 1.0, 0.0, 0.875, 0.75, 0.49, 0.7968, 0.4854, 0.8418, 0.4717, 0.8833, 0.4496, 0.9197, 0.4197, 0.9496, 0.3833, 0.9717, 0.3418, 0.9854, 0.2968, 0.99, 0.25, 0.9854, 0.2032, 0.9717, 0.1582, 0.9496, 0.1167, 0.9197, 0.08029, 0.8833, 0.05045, 0.8418, 0.02827, 0.7968, 0.01461, 0.75, 0.01, 0.7032, 0.01461, 0.6582, 0.02827, 0.6167, 0.05045, 0.5803, 0.08029, 0.5504, 0.1167, 0.5283, 0.1582, 0.5146, 0.2032, 0.51, 0.25, 0.5146, 0.2968, 0.5283, 0.3418, 0.5504, 0.3833, 0.5803, 0.4197, 0.6167, 0.4496, 0.6582, 0.4717, 0.7032, 0.4854, 0.03125, 0.5, 0.03125, 0.75, 0.0, 0.75, 0.0, 0.5, 0.0625, 0.5, 0.0625, 0.75, 0.03125, 0.75, 0.03125, 0.5, 0.09375, 0.5, 0.09375, 0.75, 0.0625, 0.75, 0.0625, 0.5, 0.125, 0.5, 0.125, 0.75, 0.09375, 0.75, 0.09375, 0.5, 0.1562, 0.5, 0.1562, 0.75, 0.125, 0.75, 0.125, 0.5, 0.1875, 0.5, 0.1875, 0.75, 0.1562, 0.75, 0.1562, 0.5, 0.2188, 0.5, 0.2188, 0.75, 0.1875, 0.75, 0.1875, 0.5, 0.25, 0.5, 0.25, 0.75, 0.2188, 0.75, 0.2188, 0.5, 0.2812, 0.5, 0.2812, 0.75, 0.25, 0.75, 0.25, 0.5, 0.3125, 0.5, 0.3125, 0.75, 0.2812, 0.75, 0.2812, 0.5, 0.3438, 0.5, 0.3438, 0.75, 0.3125, 0.75, 0.3125, 0.5, 0.375, 0.5, 0.375, 0.75, 0.3438, 0.75, 0.3438, 0.5, 0.4062, 0.5, 0.4062, 0.75, 0.375, 0.75, 0.375, 0.5, 0.4375, 0.5, 0.4375, 0.75, 0.4062, 0.75, 0.4062, 0.5, 0.4688, 0.5, 0.4688, 0.75, 0.4375, 0.75, 0.4375, 0.5, 0.5, 0.5, 0.5, 0.75, 0.4688, 0.75, 0.4688, 0.5, 0.5312, 0.5, 0.5312, 0.75, 0.5, 0.75, 0.5, 0.5, 0.5625, 0.5, 0.5625, 0.75, 0.5312, 0.75, 0.5312, 0.5, 0.5938, 0.5, 0.5938, 0.75, 0.5625, 0.75, 0.5625, 0.5, 0.625, 0.5, 0.625, 0.75, 0.5938, 0.75, 0.5938, 0.5, 0.6562, 0.5, 0.6562, 0.75, 0.625, 0.75, 0.625, 0.5, 0.6875, 0.5, 0.6875, 0.75, 0.6562, 0.75, 0.6562, 0.5, 0.7188, 0.5, 0.7188, 0.75, 0.6875, 0.75, 0.6875, 0.5, 0.75, 0.5, 0.75, 0.75, 0.7188, 0.75, 0.7188, 0.5, 0.7812, 0.5, 0.7812, 0.75, 0.75, 0.75, 0.75, 0.5, 0.8125, 0.5, 0.8125, 0.75, 0.7812, 0.75, 0.7812, 0.5, 0.8438, 0.5, 0.8438, 0.75, 0.8125, 0.75, 0.8125, 0.5, 0.875, 0.5, 0.875, 0.75, 0.8438, 0.75, 0.8438, 0.5, 0.9062, 0.5, 0.9062, 0.75, 0.875, 0.75, 0.875, 0.5, 0.9375, 0.5, 0.9375, 0.75, 0.9062, 0.75, 0.9062, 0.5, 0.9688, 0.5, 0.9688, 0.75, 0.9375, 0.75, 0.9375, 0.5, 1.0, 0.5, 1.0, 0.75, 0.9688, 0.75, 0.9688, 0.5, 0.03125, 0.75, 0.03125, 0.875, 0.0, 0.875, 0.0, 0.75, 0.0625, 0.75, 0.0625, 0.875, 0.03125, 0.875, 0.03125, 0.75, 0.09375, 0.75, 0.09375, 0.875, 0.0625, 0.875, 0.0625, 0.75, 0.125, 0.75, 0.125, 0.875, 0.09375, 0.875, 0.09375, 0.75, 0.1562, 0.75, 0.1562, 0.875, 0.125, 0.875, 0.125, 0.75, 0.1875, 0.75, 0.1875, 0.875, 0.1562, 0.875, 0.1562, 0.75, 0.2188, 0.75, 0.2188, 0.875, 0.1875, 0.875, 0.1875, 0.75, 0.25, 0.75, 0.25, 0.875, 0.2188, 0.875, 0.2188, 0.75, 0.2812, 0.75, 0.2812, 0.875, 0.25, 0.875, 0.25, 0.75, 0.3125, 0.75, 0.3125, 0.875, 0.2812, 0.875, 0.2812, 0.75, 0.3438, 0.75, 0.3438, 0.875, 0.3125, 0.875, 0.3125, 0.75, 0.375, 0.75, 0.375, 0.875, 0.3438, 0.875, 0.3438, 0.75, 0.4062, 0.75, 0.4062, 0.875, 0.375, 0.875, 0.375, 0.75, 0.4375, 0.75, 0.4375, 0.875, 0.4062, 0.875, 0.4062, 0.75, 0.4688, 0.75, 0.4688, 0.875, 0.4375, 0.875, 0.4375, 0.75, 0.5, 0.75, 0.5, 0.875, 0.4688, 0.875, 0.4688, 0.75, 0.5312, 0.75, 0.5312, 0.875, 0.5, 0.875, 0.5, 0.75, 0.5625, 0.75, 0.5625, 0.875, 0.5312, 0.875, 0.5312, 0.75, 0.5938, 0.75, 0.5938, 0.875, 0.5625, 0.875, 0.5625, 0.75, 0.625, 0.75, 0.625, 0.875, 0.5938, 0.875, 0.5938, 0.75, 0.6562, 0.75, 0.6562, 0.875, 0.625, 0.875, 0.625, 0.75, 0.6875, 0.75, 0.6875, 0.875, 0.6562, 0.875, 0.6562, 0.75, 0.7188, 0.75, 0.7188, 0.875, 0.6875, 0.875, 0.6875, 0.75, 0.75, 0.75, 0.75, 0.875, 0.7188, 0.875, 0.7188, 0.75, 0.7812, 0.75, 0.7812, 0.875, 0.75, 0.875, 0.75, 0.75, 0.8125, 0.75, 0.8125, 0.875, 0.7812, 0.875, 0.7812, 0.75, 0.8438, 0.75, 0.8438, 0.875, 0.8125, 0.875, 0.8125, 0.75, 0.875, 0.75, 0.875, 0.875, 0.8438, 0.875, 0.8438, 0.75, 0.9062, 0.75, 0.9062, 0.875, 0.875, 0.875, 0.875, 0.75, 0.9375, 0.75, 0.9375, 0.875, 0.9062, 0.875, 0.9062, 0.75, 0.9688, 0.75, 0.9688, 0.875, 0.9375, 0.875, 0.9375, 0.75, 1.0, 0.75, 1.0, 0.875, 0.9688, 0.875, 0.9688, 0.75])
me_cylinder_001.materials.append(mat_wood)
me_cylinder_001.update()

# ---- objects
ob_handle = bpy.data.objects.new('Handle', me_cylinder)
ob_head = bpy.data.objects.new('Head', me_plane_002)
ob_handle_001 = bpy.data.objects.new('Handle.001', me_cylinder_001)

# ---- transforms, parenting, visibility, modifiers, constraints
ob_handle.location = (0.000616, 0.00177, 0.08185)
ob_handle.scale = (0.04316, 0.04345, 0.7011)
ob_head.location = (0.0, 0.001962, 0.0)
ob_head.rotation_euler = (1.571, 0.0, 0.0)
ob_handle_001.location = (0.000616, 0.00177, 0.2803)
ob_handle_001.rotation_euler = (0.0, 1.571, 0.0)
ob_handle_001.scale = (0.04652, 0.04652, 0.2179)

# ---- collection membership
col_collection.objects.link(ob_handle)
col_collection.objects.link(ob_head)
col_collection.objects.link(ob_handle_001)

# ---- scene / render settings (as saved in the file)
scene.frame_start = 1; scene.frame_end = 250; scene.frame_set(0)
scene.render.engine = 'BLENDER_EEVEE_NEXT'
scene.cycles.sampling_pattern = 'TABULATED_SOBOL'
scene.cycles.use_light_tree = False
scene.eevee.gtao_quality = 0.0
scene.eevee.gtao_distance = 0.5
scene.eevee.fast_gi_quality = 0.0
scene.view_settings.view_transform = 'Filmic'
scene.view_settings.exposure = -0.4301
scene.view_settings.gamma = 1.081
bpy.context.view_layer.update()

# ---- added for rendering (the .blend has no active camera and no usable light): camera, sun
cam_auto = bpy.data.cameras.new('AutoCamera')
cam_auto.lens = 50.0
cam_auto.sensor_width = 36.0
cam_auto.clip_end = 1000.0
ob_auto_camera = bpy.data.objects.new('AutoCamera', cam_auto)
scene.collection.objects.link(ob_auto_camera)
ob_auto_camera.location = (0.573935, -0.689858, 0.459121)
ob_auto_camera.rotation_euler = (1.09748, -7.21219e-08, 0.694738)
scene.camera = ob_auto_camera
light_auto_sun = bpy.data.lights.new('AutoSun', 'SUN')
light_auto_sun.energy = 3.0
light_auto_sun.angle = 0.0523599
ob_auto_sun = bpy.data.objects.new('AutoSun', light_auto_sun)
scene.collection.objects.link(ob_auto_sun)
ob_auto_sun.rotation_euler = (0.872665, 0.174533, 0.523599)
bpy.context.view_layer.update()
